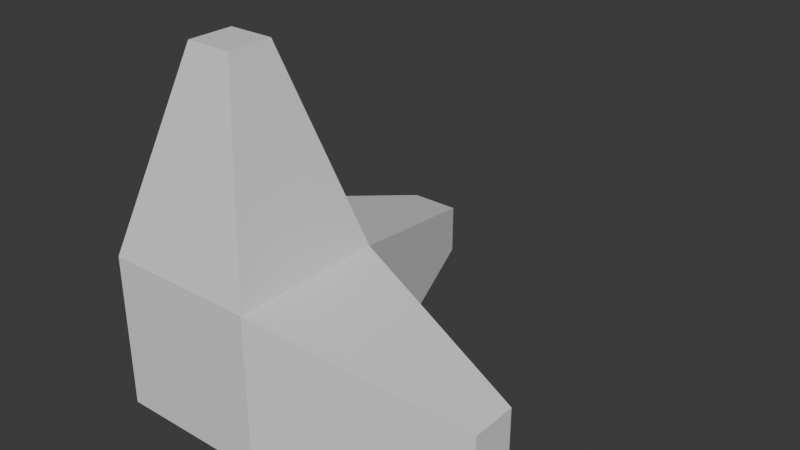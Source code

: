 # Source: reference.blend  (saved by Blender 4.3.34; exported with 4.5.12 LTS)
import bpy
from mathutils import Matrix  # noqa: F401  (used for matrix-valued properties, if any)

bpy.ops.wm.read_factory_settings(use_empty=True)
scene = bpy.context.scene
scene.name = 'Scene'

# ---- collections
col_collection = bpy.data.collections.new('Collection'); scene.collection.children.link(col_collection)

# ---- materials (node trees are filled in below, after node groups)
mat_material = bpy.data.materials.new('Material')
mat_material.alpha_threshold = 0.0
mat_material.roughness = 0.5
mat_material.line_color = (0.0, 0.0, 0.0, 1.0)

# ---- material node trees
mat_material.use_nodes = True; mat_material.node_tree.nodes.clear()
_N = mat_material.node_tree.nodes; _L = mat_material.node_tree.links
n0 = _N.new('ShaderNodeOutputMaterial'); n0.name = 'Material Output'; n0.location = (300, 300)
n1 = _N.new('ShaderNodeBsdfPrincipled'); n1.name = 'Principled BSDF'; n1.location = (10, 300)
n1.inputs[3].default_value = 1.45
_L.new(n1.outputs[0], n0.inputs[0])
n0.is_active_output = True

# ---- world
world_world = bpy.data.worlds.new('World'); scene.world = world_world
world_world.use_nodes = True; world_world.node_tree.nodes.clear()
_N = world_world.node_tree.nodes; _L = world_world.node_tree.links
n0 = _N.new('ShaderNodeOutputWorld'); n0.name = 'World Output'; n0.location = (300, 300)
n1 = _N.new('ShaderNodeBackground'); n1.name = 'Background'; n1.location = (10, 300)
n1.inputs[0].default_value = (0.05088, 0.05088, 0.05088, 1.0)
_L.new(n1.outputs[0], n0.inputs[0])
n0.is_active_output = True
world_world.color = (0.05088, 0.05088, 0.05088)
world_world.sun_shadow_jitter_overblur = 0.0

# ---- meshes
me_cube = bpy.data.meshes.new('Cube')
me_cube.from_pydata([(0.4, 0.4, 0.4), (0.4, 0.4, -0.4), (0.4, -0.4, 0.4), (0.4, -0.4, -0.4), (-0.4, 0.4, 0.4), (-0.4, 0.4, -0.4), (-0.4, -0.4, 0.4), (-0.4, -0.4, -0.4), (0.12, 0.12, 1.4), (0.12, -0.12, 1.4), (-0.12, 0.12, 1.4), (-0.12, -0.12, 1.4), (0.128, 1.4, 0.128), (0.128, 1.4, -0.128), (-0.128, 1.4, 0.128), (-0.128, 1.4, -0.128), (1.4, 0.12, 0.12), (1.4, 0.12, -0.12), (1.4, -0.12, 0.12), (1.4, -0.12, -0.12)], [], [(4, 6, 11, 10), (3, 2, 6, 7), (7, 6, 4, 5), (5, 1, 3, 7), (2, 3, 19, 18), (0, 1, 13, 12), (8, 10, 11, 9), (2, 0, 8, 9), (0, 4, 10, 8), (6, 2, 9, 11), (15, 14, 12, 13), (5, 4, 14, 15), (1, 5, 15, 13), (4, 0, 12, 14), (17, 16, 18, 19), (1, 0, 16, 17), (3, 1, 17, 19), (0, 2, 18, 16)])
_uv = me_cube.uv_layers.new(name='UVMap')
_uv.uv.foreach_set('vector', [0.625, 0.25, 0.625, 0.0, 0.625, 0.0, 0.625, 0.25, 0.375, 0.75, 0.625, 0.75, 0.625, 1.0, 0.375, 1.0, 0.375, 0.0, 0.625, 0.0, 0.625, 0.25, 0.375, 0.25, 0.125, 0.5, 0.375, 0.5, 0.375, 0.75, 0.125, 0.75, 0.625, 0.75, 0.375, 0.75, 0.375, 0.75, 0.625, 0.75, 0.625, 0.5, 0.375, 0.5, 0.375, 0.5, 0.625, 0.5, 0.625, 0.5, 0.875, 0.5, 0.875, 0.75, 0.625, 0.75, 0.625, 0.75, 0.625, 0.5, 0.625, 0.5, 0.625, 0.75, 0.625, 0.5, 0.625, 0.25, 0.625, 0.25, 0.625, 0.5, 0.625, 1.0, 0.625, 0.75, 0.625, 0.75, 0.625, 1.0, 0.375, 0.25, 0.625, 0.25, 0.625, 0.5, 0.375, 0.5, 0.375, 0.25, 0.625, 0.25, 0.625, 0.25, 0.375, 0.25, 0.375, 0.5, 0.125, 0.5, 0.125, 0.5, 0.375, 0.5, 0.625, 0.25, 0.625, 0.5, 0.625, 0.5, 0.625, 0.25, 0.375, 0.5, 0.625, 0.5, 0.625, 0.75, 0.375, 0.75, 0.375, 0.5, 0.625, 0.5, 0.625, 0.5, 0.375, 0.5, 0.375, 0.75, 0.375, 0.5, 0.375, 0.5, 0.375, 0.75, 0.625, 0.5, 0.625, 0.75, 0.625, 0.75, 0.625, 0.5])
_ca = me_cube.color_attributes.new('Attribute', 'BYTE_COLOR', 'CORNER')
_ca.data.foreach_set('color', [0.8388, 0.0, 1.0, 1.0, 0.8388, 0.0, 1.0, 1.0, 0.05127, 0.02122, 1.0, 1.0, 0.05127, 0.02122, 1.0, 1.0, 0.8388, 0.0, 1.0, 1.0, 0.8388, 0.0, 1.0, 1.0, 0.8388, 0.0, 1.0, 1.0, 0.8388, 0.0, 1.0, 1.0, 0.8388, 0.0, 1.0, 1.0, 0.8388, 0.0, 1.0, 1.0, 0.8388, 0.0, 1.0, 1.0, 0.8388, 0.0, 1.0, 1.0, 0.8388, 0.0, 1.0, 1.0, 0.8388, 0.0, 1.0, 1.0, 0.8388, 0.0, 1.0, 1.0, 0.8388, 0.0, 1.0, 1.0, 0.8388, 0.0, 1.0, 1.0, 0.8388, 0.0, 1.0, 1.0, 1.0, 0.0, 0.0006071, 1.0, 1.0, 0.0, 0.0006071, 1.0, 0.8388, 0.0, 1.0, 1.0, 0.8388, 0.0, 1.0, 1.0, 0.04667, 1.0, 0.03071, 1.0, 0.04667, 1.0, 0.03071, 1.0, 0.05127, 0.02122, 1.0, 1.0, 0.05127, 0.02122, 1.0, 1.0, 0.05127, 0.02122, 1.0, 1.0, 0.05127, 0.02122, 1.0, 1.0, 0.8388, 0.0, 1.0, 1.0, 0.8388, 0.0, 1.0, 1.0, 0.05127, 0.02122, 1.0, 1.0, 0.05127, 0.02122, 1.0, 1.0, 0.8388, 0.0, 1.0, 1.0, 0.8388, 0.0, 1.0, 1.0, 0.05127, 0.02122, 1.0, 1.0, 0.05127, 0.02122, 1.0, 1.0, 0.8388, 0.0, 1.0, 1.0, 0.8388, 0.0, 1.0, 1.0, 0.05127, 0.02122, 1.0, 1.0, 0.05127, 0.02122, 1.0, 1.0, 0.04667, 1.0, 0.03071, 1.0, 0.04667, 1.0, 0.03071, 1.0, 0.04667, 1.0, 0.03071, 1.0, 0.04667, 1.0, 0.03071, 1.0, 0.8388, 0.0, 1.0, 1.0, 0.8388, 0.0, 1.0, 1.0, 0.04667, 1.0, 0.03071, 1.0, 0.04667, 1.0, 0.03071, 1.0, 0.8388, 0.0, 1.0, 1.0, 0.8388, 0.0, 1.0, 1.0, 0.04667, 1.0, 0.03071, 1.0, 0.04667, 1.0, 0.03071, 1.0, 0.8388, 0.0, 1.0, 1.0, 0.8388, 0.0, 1.0, 1.0, 0.04667, 1.0, 0.03071, 1.0, 0.04667, 1.0, 0.03071, 1.0, 1.0, 0.0, 0.0006071, 1.0, 1.0, 0.0, 0.0006071, 1.0, 1.0, 0.0, 0.0006071, 1.0, 1.0, 0.0, 0.0006071, 1.0, 0.8388, 0.0, 1.0, 1.0, 0.8388, 0.0, 1.0, 1.0, 1.0, 0.0, 0.0006071, 1.0, 1.0, 0.0, 0.0006071, 1.0, 0.8388, 0.0, 1.0, 1.0, 0.8388, 0.0, 1.0, 1.0, 1.0, 0.0, 0.0006071, 1.0, 1.0, 0.0, 0.0006071, 1.0, 0.8388, 0.0, 1.0, 1.0, 0.8388, 0.0, 1.0, 1.0, 1.0, 0.0, 0.0006071, 1.0, 1.0, 0.0, 0.0006071, 1.0])
me_cube.materials.append(mat_material)
me_cube.use_mirror_vertex_groups = False
me_cube.update()

# ---- objects
ob_cube = bpy.data.objects.new('Cube', me_cube)

# ---- transforms, parenting, visibility, modifiers, constraints
ob_cube.location = (0.0, 0.0, 0.0)
ob_cube.lock_rotations_4d = False
ob_cube.empty_display_type = 'ARROWS'
ob_cube.lineart.crease_threshold = 0.0

# ---- collection membership
col_collection.objects.link(ob_cube)

# ---- scene / render settings (as saved in the file)
scene.frame_start = 1; scene.frame_end = 250; scene.frame_set(1)
scene.render.engine = 'BLENDER_EEVEE_NEXT'
bpy.context.view_layer.update()

# ---- added for rendering (the .blend has no active camera and no usable light): camera, sun
cam_auto = bpy.data.cameras.new('AutoCamera')
cam_auto.lens = 50.0
cam_auto.sensor_width = 36.0
cam_auto.clip_end = 1000.0
ob_auto_camera = bpy.data.objects.new('AutoCamera', cam_auto)
scene.collection.objects.link(ob_auto_camera)
ob_auto_camera.location = (3.38456, -2.96148, 2.80765)
ob_auto_camera.rotation_euler = (1.09748, -7.21219e-08, 0.694738)
scene.camera = ob_auto_camera
light_auto_sun = bpy.data.lights.new('AutoSun', 'SUN')
light_auto_sun.energy = 3.0
light_auto_sun.angle = 0.0523599
ob_auto_sun = bpy.data.objects.new('AutoSun', light_auto_sun)
scene.collection.objects.link(ob_auto_sun)
ob_auto_sun.rotation_euler = (0.872665, 0.174533, 0.523599)
bpy.context.view_layer.update()
